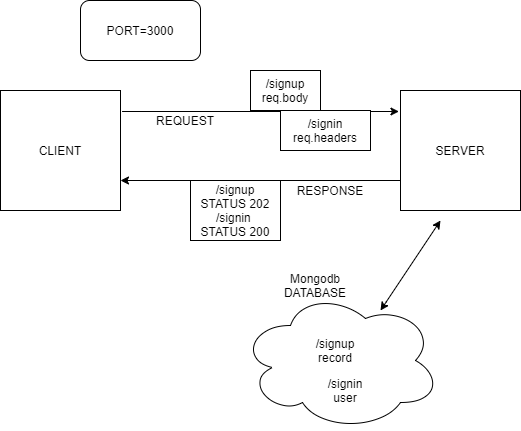

The diagram above was exported from draw.io. Its source (the exported page's mxGraphModel, read from the mxfile embedded in the PNG):
<mxGraphModel dx="1038" dy="607" grid="1" gridSize="10" guides="1" tooltips="1" connect="1" arrows="1" fold="1" page="1" pageScale="1" pageWidth="850" pageHeight="1100" math="0" shadow="0">
  <root>
    <mxCell id="0" />
    <mxCell id="1" parent="0" />
    <mxCell id="Mtfd48MMxej-z1JFv5Dp-2" value="CLIENT" style="whiteSpace=wrap;html=1;aspect=fixed;" vertex="1" parent="1">
      <mxGeometry x="80" y="240" width="120" height="120" as="geometry" />
    </mxCell>
    <mxCell id="Mtfd48MMxej-z1JFv5Dp-3" value="SERVER" style="whiteSpace=wrap;html=1;aspect=fixed;" vertex="1" parent="1">
      <mxGeometry x="480" y="240" width="120" height="120" as="geometry" />
    </mxCell>
    <mxCell id="Mtfd48MMxej-z1JFv5Dp-4" value="" style="endArrow=classic;html=1;exitX=1.013;exitY=0.175;exitDx=0;exitDy=0;exitPerimeter=0;entryX=-0.013;entryY=0.175;entryDx=0;entryDy=0;entryPerimeter=0;" edge="1" parent="1" source="Mtfd48MMxej-z1JFv5Dp-2" target="Mtfd48MMxej-z1JFv5Dp-3">
      <mxGeometry width="50" height="50" relative="1" as="geometry">
        <mxPoint x="400" y="330" as="sourcePoint" />
        <mxPoint x="450" y="280" as="targetPoint" />
      </mxGeometry>
    </mxCell>
    <mxCell id="Mtfd48MMxej-z1JFv5Dp-5" value="" style="endArrow=classic;html=1;entryX=1;entryY=0.75;entryDx=0;entryDy=0;exitX=0;exitY=0.75;exitDx=0;exitDy=0;" edge="1" parent="1" source="Mtfd48MMxej-z1JFv5Dp-3" target="Mtfd48MMxej-z1JFv5Dp-2">
      <mxGeometry width="50" height="50" relative="1" as="geometry">
        <mxPoint x="400" y="330" as="sourcePoint" />
        <mxPoint x="450" y="280" as="targetPoint" />
      </mxGeometry>
    </mxCell>
    <mxCell id="Mtfd48MMxej-z1JFv5Dp-6" value="PORT=3000" style="rounded=1;whiteSpace=wrap;html=1;" vertex="1" parent="1">
      <mxGeometry x="160" y="150" width="120" height="60" as="geometry" />
    </mxCell>
    <mxCell id="Mtfd48MMxej-z1JFv5Dp-7" value="REQUEST" style="text;html=1;strokeColor=none;fillColor=none;align=center;verticalAlign=middle;whiteSpace=wrap;rounded=0;" vertex="1" parent="1">
      <mxGeometry x="210" y="260" width="110" height="20" as="geometry" />
    </mxCell>
    <mxCell id="Mtfd48MMxej-z1JFv5Dp-8" value="RESPONSE" style="text;html=1;strokeColor=none;fillColor=none;align=center;verticalAlign=middle;whiteSpace=wrap;rounded=0;" vertex="1" parent="1">
      <mxGeometry x="370" y="330" width="80" height="20" as="geometry" />
    </mxCell>
    <mxCell id="Mtfd48MMxej-z1JFv5Dp-9" value="/signup&lt;br&gt;req.body" style="rounded=0;whiteSpace=wrap;html=1;" vertex="1" parent="1">
      <mxGeometry x="330" y="220" width="70" height="40" as="geometry" />
    </mxCell>
    <mxCell id="Mtfd48MMxej-z1JFv5Dp-11" value="/signup&lt;br&gt;STATUS 202&lt;br&gt;/signin&amp;nbsp;&lt;br&gt;STATUS 200" style="rounded=0;whiteSpace=wrap;html=1;" vertex="1" parent="1">
      <mxGeometry x="270" y="330" width="90" height="60" as="geometry" />
    </mxCell>
    <mxCell id="Mtfd48MMxej-z1JFv5Dp-12" value="/signin&lt;br&gt;req.headers" style="rounded=0;whiteSpace=wrap;html=1;" vertex="1" parent="1">
      <mxGeometry x="360" y="260" width="90" height="40" as="geometry" />
    </mxCell>
    <mxCell id="Mtfd48MMxej-z1JFv5Dp-13" value="" style="ellipse;shape=cloud;whiteSpace=wrap;html=1;" vertex="1" parent="1">
      <mxGeometry x="320" y="440" width="200" height="140" as="geometry" />
    </mxCell>
    <mxCell id="Mtfd48MMxej-z1JFv5Dp-15" value="" style="endArrow=classic;startArrow=classic;html=1;" edge="1" parent="1">
      <mxGeometry width="50" height="50" relative="1" as="geometry">
        <mxPoint x="460" y="460" as="sourcePoint" />
        <mxPoint x="520" y="370" as="targetPoint" />
        <Array as="points">
          <mxPoint x="460" y="460" />
        </Array>
      </mxGeometry>
    </mxCell>
    <mxCell id="Mtfd48MMxej-z1JFv5Dp-16" value="Mongodb&lt;br&gt;DATABASE" style="text;html=1;strokeColor=none;fillColor=none;align=center;verticalAlign=middle;whiteSpace=wrap;rounded=0;" vertex="1" parent="1">
      <mxGeometry x="350" y="420" width="90" height="30" as="geometry" />
    </mxCell>
    <mxCell id="Mtfd48MMxej-z1JFv5Dp-17" value="/signup&lt;br&gt;record" style="text;html=1;strokeColor=none;fillColor=none;align=center;verticalAlign=middle;whiteSpace=wrap;rounded=0;" vertex="1" parent="1">
      <mxGeometry x="360" y="480" width="110" height="40" as="geometry" />
    </mxCell>
    <mxCell id="Mtfd48MMxej-z1JFv5Dp-19" value="/signin&lt;br&gt;user" style="text;html=1;strokeColor=none;fillColor=none;align=center;verticalAlign=middle;whiteSpace=wrap;rounded=0;" vertex="1" parent="1">
      <mxGeometry x="380" y="520" width="90" height="40" as="geometry" />
    </mxCell>
  </root>
</mxGraphModel>